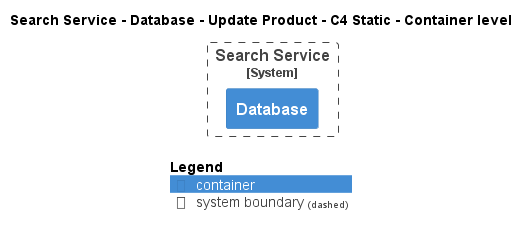

The diagram above was rendered by PlantUML. Its source (embedded in the PNG):
@startuml
!pragma layout smetana
!include ..\..\..\..\..\..\..\.c4s\C4_Container.puml

AddElementTag("c4interflow:lifecycle:new", $bgColor=green, $fontColor=#ffffff, $borderColor=green, $shadowing="False")
AddElementTag("c4interflow:lifecycle:changed", $bgColor=orange, $fontColor=#ffffff, $borderColor=orange, $shadowing="False")
AddElementTag("c4interflow:lifecycle:removed", $bgColor=red, $fontColor=#ffffff, $borderColor=red, $shadowing="False")

AddRelTag("c4interflow:lifecycle:new", $textColor=green, $lineColor=green)
AddRelTag("c4interflow:lifecycle:changed", $textColor=orange, $lineColor=orange)
AddRelTag("c4interflow:lifecycle:removed", $textColor=red, $lineColor=red)

SHOW_PERSON_PORTRAIT()
LAYOUT_TOP_DOWN()

skinparam linetype polyline

title Search Service - Database - Update Product - C4 Static - Container level


System_Boundary(ECommercePlatform.SoftwareSystems.SearchService, "Search Service") {
    Container(ECommercePlatform.SoftwareSystems.SearchService.Containers.Database, "Database", "", "")
}



SHOW_LEGEND()
@enduml